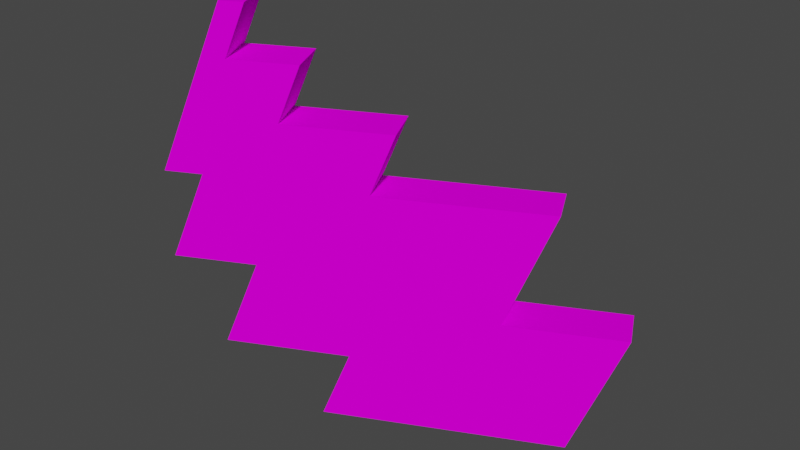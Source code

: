 # Source: dec_tgr_big.blend  (saved by Blender 3.3.6; exported with 4.5.12 LTS)
import bpy
from mathutils import Matrix  # noqa: F401  (used for matrix-valued properties, if any)

bpy.ops.wm.read_factory_settings(use_empty=True)
scene = bpy.context.scene
scene.name = 'Scene'

# ---- collections
col_collection = bpy.data.collections.new('Collection'); scene.collection.children.link(col_collection)

# ---- images (referenced by path relative to the original .blend; pixels are not part of the script)
import os
ASSET_DIR = os.environ.get("B2B_ASSET_DIR", "")  # directory of the original .blend (textures are referenced by path, not embedded)
HERE = os.path.dirname(os.path.abspath(__file__))  # packed textures are extracted next to this script under _unpacked/

def load_image(name, relpath, width, height, colorspace="sRGB"):
    """Load a texture the original file referenced (path relative to the .blend, or extracted next to this script)."""
    p = next((c for c in (os.path.join(HERE, relpath), os.path.join(ASSET_DIR, relpath)) if relpath and os.path.exists(c)), "")
    if p:
        img = bpy.data.images.load(p, check_existing=True)
        img.name = name
    else:  # same state as the original file: an image datablock whose file is absent (Cycles renders it pink)
        img = bpy.data.images.new(name, width, height)
        img.source = "FILE"
        img.filepath = "//" + (relpath or name)
    img.colorspace_settings.name = colorspace
    return img
img_level3_sponser3_png_011 = load_image('level3_sponser3.png.011', 'level3_sponser3.png', 1024, 1024, 'sRGB')

# ---- materials (node trees are filled in below, after node groups)
mat_level3_sponser3 = bpy.data.materials.new('level3_sponser3')
mat_level3_sponser3.alpha_threshold = 0.0
mat_level3_sponser3.use_transparent_shadow = False
mat_level3_sponser3.diffuse_color = (1.0, 1.0, 1.0, 1.0)
mat_level3_sponser3.roughness = 0.5

# ---- material node trees
mat_level3_sponser3.use_nodes = True; mat_level3_sponser3.node_tree.nodes.clear()
_N = mat_level3_sponser3.node_tree.nodes; _L = mat_level3_sponser3.node_tree.links
n0 = _N.new('ShaderNodeBsdfDiffuse'); n0.name = 'Diffuse BSDF'; n0.location = (0, 0)
n1 = _N.new('ShaderNodeTexImage'); n1.name = 'Image Texture'; n1.location = (0, 0)
n1.image = img_level3_sponser3_png_011
n2 = _N.new('ShaderNodeOutputMaterial'); n2.name = 'Material Output'; n2.location = (0, 0)
_L.new(n0.outputs[0], n2.inputs[0])
_L.new(n1.outputs[0], n0.inputs[0])
n2.is_active_output = True

# ---- world
world_world = bpy.data.worlds.new('World'); scene.world = world_world
world_world.use_nodes = True; world_world.node_tree.nodes.clear()
_N = world_world.node_tree.nodes; _L = world_world.node_tree.links
n0 = _N.new('ShaderNodeOutputWorld'); n0.name = 'World Output'; n0.location = (300, 300)
n1 = _N.new('ShaderNodeBackground'); n1.name = 'Background'; n1.location = (10, 300)
n1.inputs[0].default_value = (0.05088, 0.05088, 0.05088, 1.0)
_L.new(n1.outputs[0], n0.inputs[0])
n0.is_active_output = True
world_world.color = (0.05088, 0.05088, 0.05088)
world_world.use_sun_shadow = False
world_world.sun_shadow_jitter_overblur = 0.0

# ---- meshes
me_track13_pmd0_mesh_012 = bpy.data.meshes.new('TRACK13.PMD0.mesh.012')
me_track13_pmd0_mesh_012.from_pydata([(-14.21, -9.274, 21.72), (-9.087, -6.756, 36.07), (-7.248, -5.851, 36.07), (-8.873, -6.65, 31.56), (-10.68, -2.972, 31.56), (-9.058, -2.173, 36.07), (-10.9, -3.078, 36.07), (-16.02, -5.596, 21.72), (12.64, 8.504, 21.31), (14.45, 4.827, 21.31), (1.134, -1.726, 21.31), (-0.6757, 1.952, 21.31), (3.05, -0.7836, 26.64), (1.24, 2.894, 26.64), (-5.333, -4.908, 26.64), (-7.143, -1.23, 26.64), (-3.571, -4.041, 31.56), (-5.38, -0.3632, 31.56), (-13.1, -4.164, 21.72), (-11.29, -7.841, 21.72), (-15.89, -5.536, 13.94), (-14.08, -9.214, 13.94), (-9.426, -2.354, 13.94), (-7.616, -6.032, 13.94), (-12.21, -3.726, 6.148), (-10.41, -7.404, 6.148), (-2.438, 1.085, 6.148), (-0.6283, -2.593, 6.148), (-4.645, -0.00127, -7.08e-05), (-2.835, -3.679, -7.08e-05), (10.77, 3.017, 11.07), (19.97, 7.541, 11.07), (16.0, 5.588, -7.08e-05), (18.16, 11.22, 11.07), (14.19, 9.266, -7.08e-05), (8.963, 6.695, 11.07)], [], [(0, 3, 2, 1), (4, 7, 6, 5), (8, 11, 10, 9), (11, 13, 12, 10), (13, 15, 14, 12), (15, 17, 16, 14), (17, 4, 3, 16), (4, 5, 2, 3), (5, 6, 1, 2), (6, 7, 0, 1), (18, 19, 0, 7), (20, 21, 19, 18), (22, 23, 21, 20), (24, 25, 23, 22), (26, 27, 25, 24), (28, 29, 27, 26), (27, 29, 32, 31, 30), (32, 34, 33, 31), (33, 35, 30, 31), (35, 8, 9, 30), (28, 26, 35, 33, 34), (35, 26, 24, 22, 11, 8), (11, 22, 20, 18, 15, 13), (15, 18, 7, 4, 17), (19, 14, 16, 3, 0), (23, 10, 12, 14, 19, 21), (27, 30, 9, 10, 23, 25)])
_uv = me_track13_pmd0_mesh_012.uv_layers.new(name='UVMap')
_uv.uv.foreach_set('vector', [0.9978, 0.5418, 0.8449, 0.6878, 0.7972, 0.7547, 0.8512, 0.7547, 0.8449, 0.6878, 0.9978, 0.5418, 0.8512, 0.7547, 0.7972, 0.7547, 0.1605, 0.5357, 0.5513, 0.5357, 0.5513, 0.5357, 0.1605, 0.5357, 0.5513, 0.5357, 0.4951, 0.6148, 0.4951, 0.6148, 0.5513, 0.5357, 0.4951, 0.6148, 0.741, 0.6148, 0.741, 0.6148, 0.4951, 0.6148, 0.741, 0.6148, 0.6893, 0.6878, 0.6893, 0.6878, 0.741, 0.6148, 0.6893, 0.6878, 0.8449, 0.6878, 0.8449, 0.6878, 0.6893, 0.6878, 0.8449, 0.6878, 0.7972, 0.7547, 0.7972, 0.7547, 0.8449, 0.6878, 0.7972, 0.7547, 0.8512, 0.7547, 0.8512, 0.7547, 0.7972, 0.7547, 0.8512, 0.7547, 0.9978, 0.5418, 0.9978, 0.5418, 0.8512, 0.7547, 0.9159, 0.5418, 0.9159, 0.5418, 0.9978, 0.5418, 0.9978, 0.5418, 0.9978, 0.4262, 0.9978, 0.4262, 0.9159, 0.5418, 0.9159, 0.5418, 0.808, 0.4262, 0.808, 0.4262, 0.9978, 0.4262, 0.9978, 0.4262, 0.8898, 0.3107, 0.8898, 0.3107, 0.808, 0.4262, 0.808, 0.4262, 0.603, 0.3107, 0.603, 0.3107, 0.8898, 0.3107, 0.8898, 0.3107, 0.6677, 0.2194, 0.6677, 0.2194, 0.603, 0.3107, 0.603, 0.3107, 0.9077, 0.5546, 0.9352, 0.5158, 0.7003, 0.5158, 0.6508, 0.5857, 0.7655, 0.5857, 0.1225, 0.2194, 0.1225, 0.2194, 0.006092, 0.3837, 0.006092, 0.3837, 0.006092, 0.3837, 0.2685, 0.3837, 0.2685, 0.3837, 0.006092, 0.3837, 0.2685, 0.3837, 0.1605, 0.5357, 0.1605, 0.5357, 0.2685, 0.3837, 0.6677, 0.2194, 0.603, 0.3107, 0.2685, 0.3837, 0.006092, 0.3837, 0.1225, 0.2194, 0.2685, 0.3837, 0.603, 0.3107, 0.8898, 0.3107, 0.808, 0.4262, 0.5513, 0.5357, 0.1605, 0.5357, 0.5513, 0.5357, 0.808, 0.4262, 0.9978, 0.4262, 0.9159, 0.5418, 0.741, 0.6148, 0.4951, 0.6148, 0.741, 0.6148, 0.9159, 0.5418, 1.001, 0.5418, 0.8449, 0.6878, 0.6893, 0.6878, 0.9159, 0.5418, 0.741, 0.6148, 0.6893, 0.6878, 0.8449, 0.6878, 1.001, 0.5418, 0.808, 0.4262, 0.5513, 0.5357, 0.4951, 0.6148, 0.741, 0.6148, 0.9159, 0.5418, 0.9978, 0.4262, 0.808, 0.4262, 0.5513, 0.5357, 0.4951, 0.6148, 0.741, 0.6148, 0.9159, 0.5418, 0.9978, 0.4262])
me_track13_pmd0_mesh_012.materials.append(mat_level3_sponser3)
me_track13_pmd0_mesh_012.use_remesh_preserve_volume = False
me_track13_pmd0_mesh_012.use_remesh_preserve_attributes = False
me_track13_pmd0_mesh_012.use_mirror_vertex_groups = False
me_track13_pmd0_mesh_012.update()

# ---- objects
ob_main = bpy.data.objects.new('main', me_track13_pmd0_mesh_012)

# ---- transforms, parenting, visibility, modifiers, constraints
ob_main.location = (0.0, 0.0, 0.0)
ob_main.lineart.crease_threshold = 0.0

# ---- collection membership
col_collection.objects.link(ob_main)

# ---- scene / render settings (as saved in the file)
scene.frame_start = 1; scene.frame_end = 250; scene.frame_set(1)
scene.render.engine = 'BLENDER_EEVEE_NEXT'
scene.cycles.sampling_pattern = 'TABULATED_SOBOL'
scene.cycles.use_light_tree = False
scene.view_settings.view_transform = 'Filmic'
bpy.context.view_layer.update()

# ---- added for rendering (the .blend has no active camera and no usable light): camera, sun
cam_auto = bpy.data.cameras.new('AutoCamera')
cam_auto.lens = 50.0
cam_auto.sensor_width = 36.0
cam_auto.clip_end = 1000.0
ob_auto_camera = bpy.data.objects.new('AutoCamera', cam_auto)
scene.collection.objects.link(ob_auto_camera)
ob_auto_camera.location = (52.7862, -59.9999, 58.6834)
ob_auto_camera.rotation_euler = (1.09748, -7.21219e-08, 0.694738)
scene.camera = ob_auto_camera
light_auto_sun = bpy.data.lights.new('AutoSun', 'SUN')
light_auto_sun.energy = 3.0
light_auto_sun.angle = 0.0523599
ob_auto_sun = bpy.data.objects.new('AutoSun', light_auto_sun)
scene.collection.objects.link(ob_auto_sun)
ob_auto_sun.rotation_euler = (0.872665, 0.174533, 0.523599)
bpy.context.view_layer.update()
